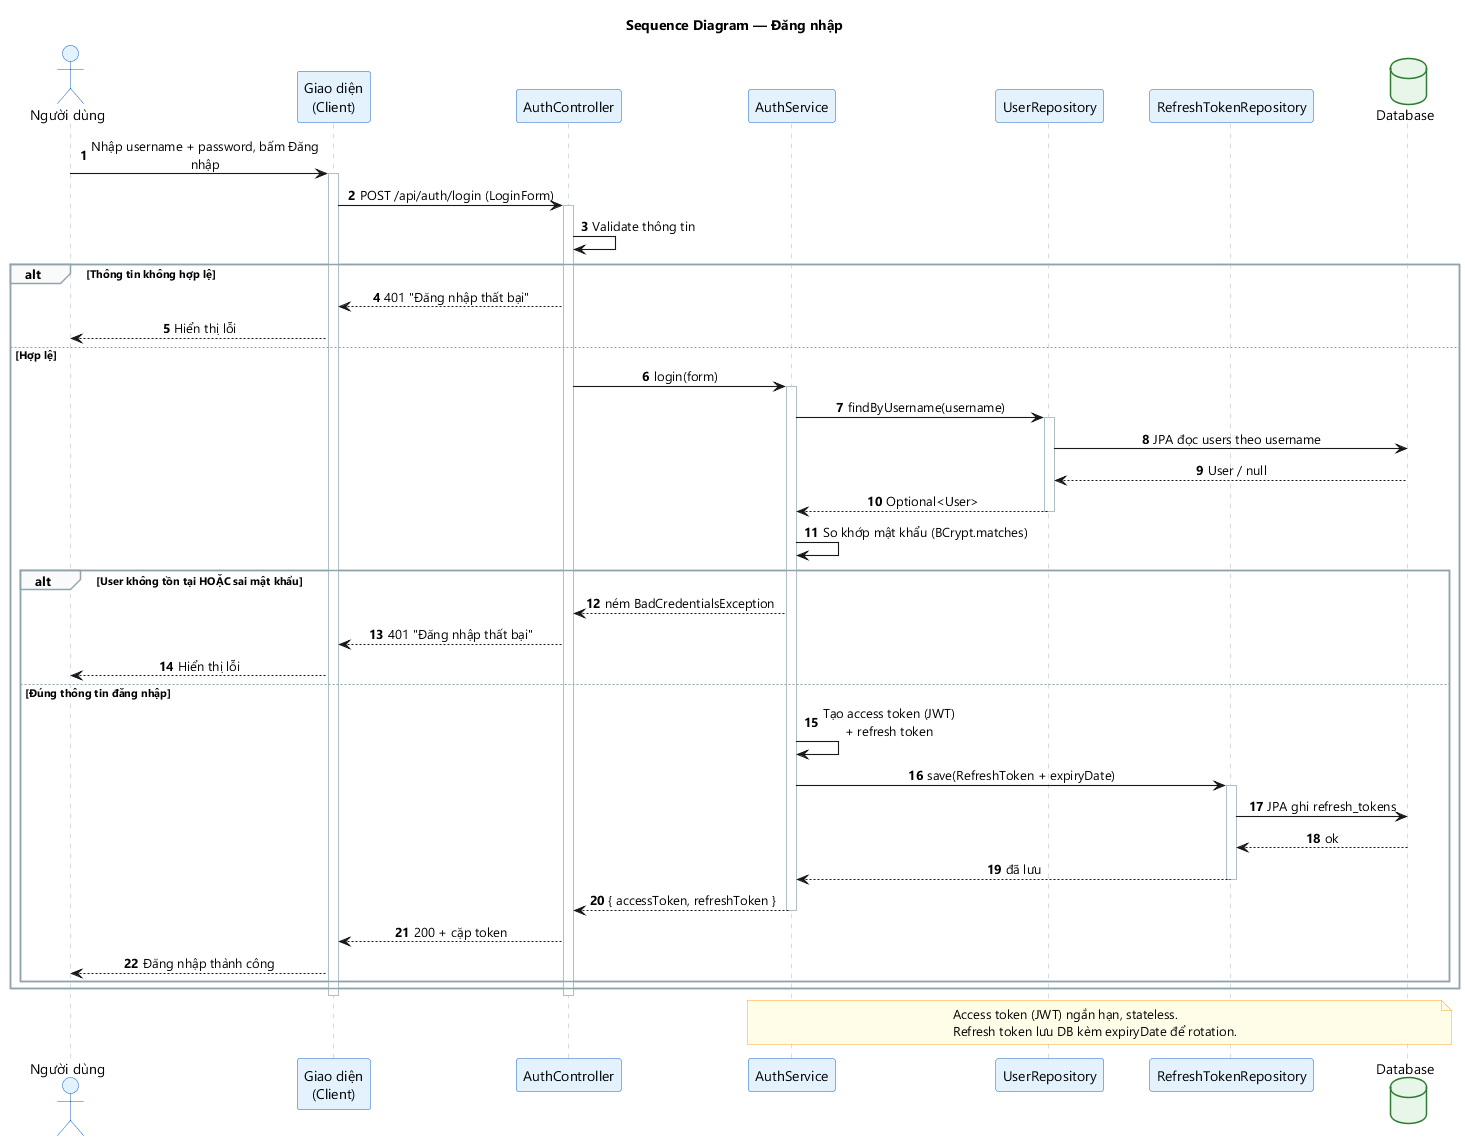

The diagram above was rendered by PlantUML. Its source (embedded in the PNG):
@startuml seq-02-dang-nhap
title Sequence Diagram — Đăng nhập
skinparam backgroundColor #FFFFFF
skinparam defaultFontName "Segoe UI"
skinparam shadowing false
skinparam sequenceMessageAlign center
skinparam maxMessageSize 240
skinparam ParticipantPadding 18
skinparam sequenceArrowThickness 1.1
skinparam ActorBackgroundColor #E3F2FD
skinparam ActorBorderColor #1565C0
skinparam ParticipantBackgroundColor #E3F2FD
skinparam ParticipantBorderColor #1565C0
skinparam DatabaseBackgroundColor #E8F5E9
skinparam DatabaseBorderColor #2E7D32
skinparam SequenceLifeLineBorderColor #B0BEC5
skinparam SequenceGroupBorderColor #90A4AE
skinparam SequenceGroupBackgroundColor #FAFAFA
skinparam NoteBackgroundColor #FFFDE7
skinparam NoteBorderColor #F9A825

autonumber

actor "Người dùng" as User
participant "Giao diện\n(Client)" as UI
participant "AuthController" as CTRL
participant "AuthService" as SVC
participant "UserRepository" as UREPO
participant "RefreshTokenRepository" as TREPO
database "Database" as DB

User -> UI : Nhập username + password, bấm Đăng nhập
activate UI
UI -> CTRL : POST /api/auth/login (LoginForm)
activate CTRL
CTRL -> CTRL : Validate thông tin

alt Thông tin không hợp lệ
    CTRL --> UI : 401 "Đăng nhập thất bại"
    UI --> User : Hiển thị lỗi
else Hợp lệ
    CTRL -> SVC : login(form)
    activate SVC
    SVC -> UREPO : findByUsername(username)
    activate UREPO
    UREPO -> DB : JPA đọc users theo username
    DB --> UREPO : User / null
    UREPO --> SVC : Optional<User>
    deactivate UREPO
    SVC -> SVC : So khớp mật khẩu (BCrypt.matches)

    alt User không tồn tại HOẶC sai mật khẩu
        SVC --> CTRL : ném BadCredentialsException
        CTRL --> UI : 401 "Đăng nhập thất bại"
        UI --> User : Hiển thị lỗi
    else Đúng thông tin đăng nhập
        SVC -> SVC : Tạo access token (JWT)\n+ refresh token
        SVC -> TREPO : save(RefreshToken + expiryDate)
        activate TREPO
        TREPO -> DB : JPA ghi refresh_tokens
        DB --> TREPO : ok
        TREPO --> SVC : đã lưu
        deactivate TREPO
        SVC --> CTRL : { accessToken, refreshToken }
        deactivate SVC
        CTRL --> UI : 200 + cặp token
        UI --> User : Đăng nhập thành công
    end
end
deactivate CTRL
deactivate UI

note over SVC, DB
  Access token (JWT) ngắn hạn, stateless.
  Refresh token lưu DB kèm expiryDate để rotation.
end note
@enduml